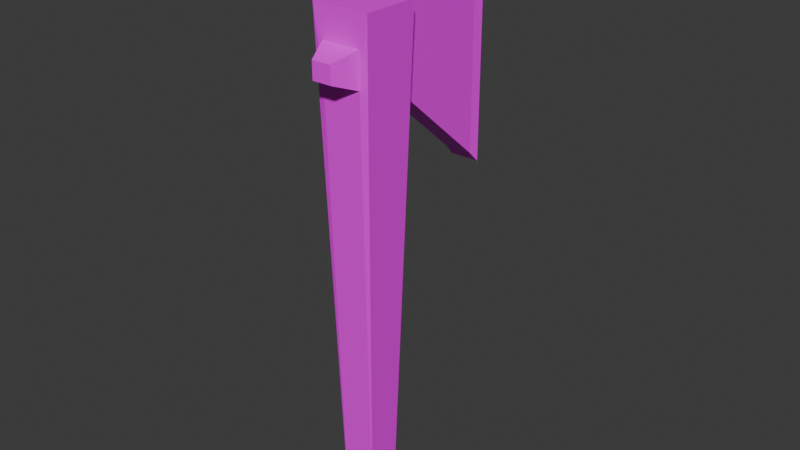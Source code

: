 # Source: Axe.blend  (saved by Blender 4.0.36; exported with 4.5.12 LTS)
import bpy
from mathutils import Matrix  # noqa: F401  (used for matrix-valued properties, if any)

bpy.ops.wm.read_factory_settings(use_empty=True)
scene = bpy.context.scene
scene.name = 'Scene'

# ---- collections
col_collection = bpy.data.collections.new('Collection'); scene.collection.children.link(col_collection)

# ---- images (referenced by path relative to the original .blend; pixels are not part of the script)
import os
ASSET_DIR = os.environ.get("B2B_ASSET_DIR", "")  # directory of the original .blend (textures are referenced by path, not embedded)
HERE = os.path.dirname(os.path.abspath(__file__))  # packed textures are extracted next to this script under _unpacked/

def load_image(name, relpath, width, height, colorspace="sRGB"):
    """Load a texture the original file referenced (path relative to the .blend, or extracted next to this script)."""
    p = next((c for c in (os.path.join(HERE, relpath), os.path.join(ASSET_DIR, relpath)) if relpath and os.path.exists(c)), "")
    if p:
        img = bpy.data.images.load(p, check_existing=True)
        img.name = name
    else:  # same state as the original file: an image datablock whose file is absent (Cycles renders it pink)
        img = bpy.data.images.new(name, width, height)
        img.source = "FILE"
        img.filepath = "//" + (relpath or name)
    img.colorspace_settings.name = colorspace
    return img
img_palette_png = load_image('palette.png', 'palette.png', 1024, 1024, 'sRGB')

# ---- materials (node trees are filled in below, after node groups)
mat_material = bpy.data.materials.new('Material')
mat_material.alpha_threshold = 0.0
mat_material.use_transparent_shadow = False
mat_material.roughness = 0.5
mat_material.line_color = (0.0, 0.0, 0.0, 1.0)

# ---- material node trees
mat_material.use_nodes = True; mat_material.node_tree.nodes.clear()
_N = mat_material.node_tree.nodes; _L = mat_material.node_tree.links
n0 = _N.new('ShaderNodeOutputMaterial'); n0.name = 'Material Output'; n0.location = (300, 300)
n1 = _N.new('ShaderNodeBsdfPrincipled'); n1.name = 'Principled BSDF'; n1.location = (10, 300)
n1.inputs[3].default_value = 1.45
n2 = _N.new('ShaderNodeTexImage'); n2.name = 'Image Texture'; n2.location = (-350, 156)
n2.image = img_palette_png
n2.interpolation = 'Closest'
_L.new(n1.outputs[0], n0.inputs[0])
_L.new(n2.outputs[0], n1.inputs[0])
n0.is_active_output = True

# ---- world
world_world = bpy.data.worlds.new('World'); scene.world = world_world
world_world.use_nodes = True; world_world.node_tree.nodes.clear()
_N = world_world.node_tree.nodes; _L = world_world.node_tree.links
n0 = _N.new('ShaderNodeOutputWorld'); n0.name = 'World Output'; n0.location = (300, 300)
n1 = _N.new('ShaderNodeBackground'); n1.name = 'Background'; n1.location = (10, 300)
n1.inputs[0].default_value = (0.05088, 0.05088, 0.05088, 1.0)
_L.new(n1.outputs[0], n0.inputs[0])
n0.is_active_output = True
world_world.color = (0.05088, 0.05088, 0.05088)
world_world.use_sun_shadow = False
world_world.sun_shadow_jitter_overblur = 0.0

# ---- meshes
me_axe = bpy.data.meshes.new('Axe')
me_axe.from_pydata([(0.2386, -0.7104, 3.111), (0.2386, -0.7104, 3.515), (-0.2225, -0.7104, 3.111), (-0.2225, -0.7104, 3.515), (0.1708, -0.03202, 2.894), (0.1708, -0.03202, 3.588), (-0.1548, -0.03202, 2.894), (-0.1548, -0.03202, 3.588), (-0.3312, -0.03202, 3.877), (-0.1765, -0.1867, -2.189), (0.1926, -0.1867, -2.189), (0.3472, -0.03202, 3.877), (-0.1548, 1.169, 4.641), (-0.1548, 1.169, 1.841), (0.1708, 1.169, 1.841), (0.1708, 1.169, 4.641), (-0.17, 1.291, 4.772), (-0.17, 1.291, 1.71), (0.1861, 1.291, 1.71), (0.1861, 1.291, 4.772), (-0.1765, -0.5558, -2.189), (0.1926, -0.5558, -2.189), (0.3472, -0.7104, 3.877), (-0.3312, -0.7104, 3.877), (-0.108, -0.9759, 3.211), (0.1241, -0.9759, 3.211), (0.1241, -0.9759, 3.415), (-0.108, -0.9759, 3.415)], [], [(3, 2, 24, 27), (20, 23, 8, 9), (6, 7, 12, 13), (10, 11, 22, 21), (20, 9, 10, 21), (8, 23, 22, 11), (7, 6, 9, 8), (6, 4, 10, 9), (5, 7, 8, 11), (4, 5, 11, 10), (15, 14, 18, 19), (5, 4, 14, 15), (4, 6, 13, 14), (7, 5, 15, 12), (17, 16, 19, 18), (14, 13, 17, 18), (12, 15, 19, 16), (13, 12, 16, 17), (0, 2, 20, 21), (1, 0, 21, 22), (3, 1, 22, 23), (2, 3, 23, 20), (25, 26, 27, 24), (0, 1, 26, 25), (1, 3, 27, 26), (2, 0, 25, 24)])
_uv = me_axe.uv_layers.new(name='UVMap')
_uv.uv.foreach_set('vector', [0.6518, 0.8406, 0.6518, 0.8406, 0.6518, 0.8406, 0.6518, 0.8406, 0.7746, 0.7484, 0.7746, 0.7484, 0.7746, 0.7484, 0.7746, 0.7484, 0.6518, 0.8406, 0.6518, 0.8406, 0.6518, 0.8406, 0.6518, 0.8406, 0.7746, 0.7484, 0.7746, 0.7484, 0.7746, 0.7484, 0.7746, 0.7484, 0.7746, 0.7484, 0.7746, 0.7484, 0.7746, 0.7484, 0.7746, 0.7484, 0.7746, 0.7484, 0.7746, 0.7484, 0.7746, 0.7484, 0.7746, 0.7484, 0.7746, 0.7484, 0.7746, 0.7484, 0.7746, 0.7484, 0.7746, 0.7484, 0.7746, 0.7484, 0.7746, 0.7484, 0.7746, 0.7484, 0.7746, 0.7484, 0.7746, 0.7484, 0.7746, 0.7484, 0.7746, 0.7484, 0.7746, 0.7484, 0.7746, 0.7484, 0.7746, 0.7484, 0.7746, 0.7484, 0.7746, 0.7484, 0.6518, 0.8406, 0.6518, 0.8406, 0.6518, 0.8406, 0.6518, 0.8406, 0.6518, 0.8406, 0.6518, 0.8406, 0.6518, 0.8406, 0.6518, 0.8406, 0.6518, 0.8406, 0.6518, 0.8406, 0.6518, 0.8406, 0.6518, 0.8406, 0.6518, 0.8406, 0.6518, 0.8406, 0.6518, 0.8406, 0.6518, 0.8406, 0.6518, 0.8406, 0.6518, 0.8406, 0.6518, 0.8406, 0.6518, 0.8406, 0.6518, 0.8406, 0.6518, 0.8406, 0.6518, 0.8406, 0.6518, 0.8406, 0.6518, 0.8406, 0.6518, 0.8406, 0.6518, 0.8406, 0.6518, 0.8406, 0.6518, 0.8406, 0.6518, 0.8406, 0.6518, 0.8406, 0.6518, 0.8406, 0.7746, 0.7484, 0.7746, 0.7484, 0.7746, 0.7484, 0.7746, 0.7484, 0.7746, 0.7484, 0.7746, 0.7484, 0.7746, 0.7484, 0.7746, 0.7484, 0.7746, 0.7484, 0.7746, 0.7484, 0.7746, 0.7484, 0.7746, 0.7484, 0.7746, 0.7484, 0.7746, 0.7484, 0.7746, 0.7484, 0.7746, 0.7484, 0.6518, 0.8406, 0.6518, 0.8406, 0.6518, 0.8406, 0.6518, 0.8406, 0.6518, 0.8406, 0.6518, 0.8406, 0.6518, 0.8406, 0.6518, 0.8406, 0.6518, 0.8406, 0.6518, 0.8406, 0.6518, 0.8406, 0.6518, 0.8406, 0.6518, 0.8406, 0.6518, 0.8406, 0.6518, 0.8406, 0.6518, 0.8406])
me_axe.materials.append(mat_material)
me_axe.update()

# ---- objects
ob_axe = bpy.data.objects.new('Axe', me_axe)

# ---- transforms, parenting, visibility, modifiers, constraints
ob_axe.location = (0.0, 0.0, 0.0)

# ---- collection membership
col_collection.objects.link(ob_axe)

# ---- scene / render settings (as saved in the file)
scene.frame_start = 1; scene.frame_end = 250; scene.frame_set(1)
scene.render.engine = 'BLENDER_EEVEE_NEXT'
scene.cycles.sampling_pattern = 'TABULATED_SOBOL'
bpy.context.view_layer.update()

# ---- added for rendering (the .blend has no active camera and no usable light): camera, sun
cam_auto = bpy.data.cameras.new('AutoCamera')
cam_auto.lens = 50.0
cam_auto.sensor_width = 36.0
cam_auto.clip_end = 1000.0
ob_auto_camera = bpy.data.objects.new('AutoCamera', cam_auto)
scene.collection.objects.link(ob_auto_camera)
ob_auto_camera.location = (6.81055, -8.00524, 6.73327)
ob_auto_camera.rotation_euler = (1.09748, -7.21219e-08, 0.694738)
scene.camera = ob_auto_camera
light_auto_sun = bpy.data.lights.new('AutoSun', 'SUN')
light_auto_sun.energy = 3.0
light_auto_sun.angle = 0.0523599
ob_auto_sun = bpy.data.objects.new('AutoSun', light_auto_sun)
scene.collection.objects.link(ob_auto_sun)
ob_auto_sun.rotation_euler = (0.872665, 0.174533, 0.523599)
bpy.context.view_layer.update()
